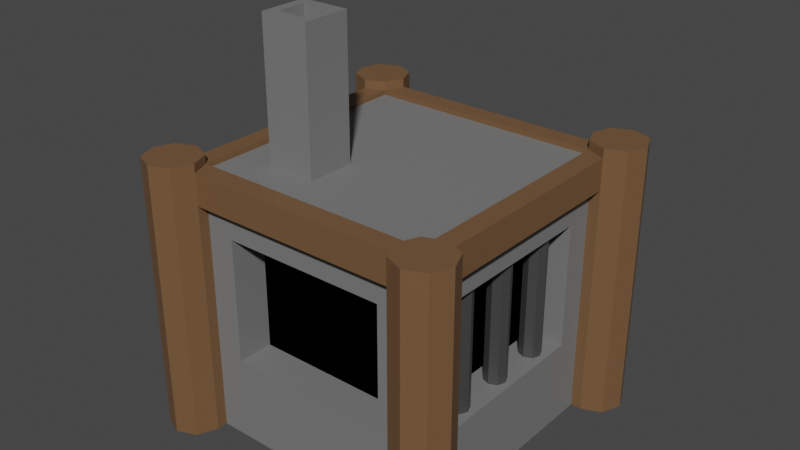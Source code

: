 # Source: Refinery.blend  (saved by Blender 3.3.6; exported with 4.5.12 LTS)
import bpy
from mathutils import Matrix  # noqa: F401  (used for matrix-valued properties, if any)

bpy.ops.wm.read_factory_settings(use_empty=True)
scene = bpy.context.scene
scene.name = 'Scene'

# ---- collections
col_collection = bpy.data.collections.new('Collection'); scene.collection.children.link(col_collection)

# ---- materials (node trees are filled in below, after node groups)
mat_wood = bpy.data.materials.new('wood')
mat_wood.use_transparent_shadow = False
mat_stone = bpy.data.materials.new('stone')
mat_stone.use_transparent_shadow = False
mat_metal = bpy.data.materials.new('metal')
mat_metal.use_transparent_shadow = False
mat_void = bpy.data.materials.new('void')
mat_void.use_transparent_shadow = False

# ---- material node trees
mat_wood.use_nodes = True; mat_wood.node_tree.nodes.clear()
_N = mat_wood.node_tree.nodes; _L = mat_wood.node_tree.links
n0 = _N.new('ShaderNodeBsdfPrincipled'); n0.name = 'Principled BSDF'; n0.location = (10, 300)
n0.distribution = 'GGX'
n0.subsurface_method = 'RANDOM_WALK_SKIN'
n0.inputs[0].default_value = (0.1679, 0.08872, 0.04065, 1.0)
n0.inputs[3].default_value = 1.45
n0.inputs[27].default_value = (0.0, 0.0, 0.0, 1.0)
n0.inputs[28].default_value = 1.0
n1 = _N.new('ShaderNodeOutputMaterial'); n1.name = 'Material Output'; n1.location = (300, 300)
_L.new(n0.outputs[0], n1.inputs[0])
n1.is_active_output = True
mat_stone.use_nodes = True; mat_stone.node_tree.nodes.clear()
_N = mat_stone.node_tree.nodes; _L = mat_stone.node_tree.links
n0 = _N.new('ShaderNodeBsdfPrincipled'); n0.name = 'Principled BSDF'; n0.location = (10, 300)
n0.distribution = 'GGX'
n0.subsurface_method = 'RANDOM_WALK_SKIN'
n0.inputs[0].default_value = (0.1845, 0.1845, 0.1845, 1.0)
n0.inputs[3].default_value = 1.45
n0.inputs[27].default_value = (0.0, 0.0, 0.0, 1.0)
n0.inputs[28].default_value = 1.0
n1 = _N.new('ShaderNodeOutputMaterial'); n1.name = 'Material Output'; n1.location = (300, 300)
_L.new(n0.outputs[0], n1.inputs[0])
n1.is_active_output = True
mat_metal.use_nodes = True; mat_metal.node_tree.nodes.clear()
_N = mat_metal.node_tree.nodes; _L = mat_metal.node_tree.links
n0 = _N.new('ShaderNodeBsdfPrincipled'); n0.name = 'Principled BSDF'; n0.location = (10, 300)
n0.distribution = 'GGX'
n0.subsurface_method = 'RANDOM_WALK_SKIN'
n0.inputs[0].default_value = (0.1237, 0.1237, 0.1237, 1.0)
n0.inputs[1].default_value = 0.6772
n0.inputs[3].default_value = 1.45
n0.inputs[13].default_value = 0.2323
n0.inputs[27].default_value = (0.0, 0.0, 0.0, 1.0)
n0.inputs[28].default_value = 1.0
n1 = _N.new('ShaderNodeOutputMaterial'); n1.name = 'Material Output'; n1.location = (300, 300)
_L.new(n0.outputs[0], n1.inputs[0])
n1.is_active_output = True
mat_void.use_nodes = True; mat_void.node_tree.nodes.clear()
_N = mat_void.node_tree.nodes; _L = mat_void.node_tree.links
n0 = _N.new('ShaderNodeBsdfPrincipled'); n0.name = 'Principled BSDF'; n0.location = (10, 300)
n0.distribution = 'GGX'
n0.subsurface_method = 'RANDOM_WALK_SKIN'
n0.inputs[0].default_value = (0.0, 0.0, 0.0, 1.0)
n0.inputs[2].default_value = 1.0
n0.inputs[3].default_value = 1.45
n0.inputs[13].default_value = 0.0
n0.inputs[27].default_value = (0.0, 0.0, 0.0, 1.0)
n0.inputs[28].default_value = 1.0
n1 = _N.new('ShaderNodeOutputMaterial'); n1.name = 'Material Output'; n1.location = (300, 300)
_L.new(n0.outputs[0], n1.inputs[0])
n1.is_active_output = True

# ---- world
world_world = bpy.data.worlds.new('World'); scene.world = world_world
world_world.use_nodes = True; world_world.node_tree.nodes.clear()
_N = world_world.node_tree.nodes; _L = world_world.node_tree.links
n0 = _N.new('ShaderNodeOutputWorld'); n0.name = 'World Output'; n0.location = (300, 300)
n1 = _N.new('ShaderNodeBackground'); n1.name = 'Background'; n1.location = (10, 300)
n1.inputs[0].default_value = (0.05088, 0.05088, 0.05088, 1.0)
_L.new(n1.outputs[0], n0.inputs[0])
n0.is_active_output = True
world_world.color = (0.05088, 0.05088, 0.05088)
world_world.use_sun_shadow = False
world_world.sun_shadow_jitter_overblur = 0.0

# ---- meshes
me_cylinder = bpy.data.meshes.new('Cylinder')
me_cylinder.from_pydata([(5.0, 6.0, 0.0), (5.0, 6.0, 10.0), (5.707, 5.707, 0.0), (5.707, 5.707, 10.0), (6.0, 5.0, 0.0), (6.0, 5.0, 10.0), (5.707, 4.293, 0.0), (5.707, 4.293, 10.0), (5.0, 4.0, 0.0), (5.0, 4.0, 10.0), (4.293, 4.293, 10.0), (4.0, 5.0, 0.0), (4.0, 5.0, 10.0), (4.293, 5.707, 0.0), (4.293, 5.707, 10.0), (-5.0, 6.0, 0.0), (-5.0, 6.0, 10.0), (-4.293, 5.707, 0.0), (-4.293, 5.707, 10.0), (-4.0, 5.0, 0.0), (-4.0, 5.0, 10.0), (-4.293, 4.293, 10.0), (-5.0, 4.0, 0.0), (-5.0, 4.0, 10.0), (-5.707, 4.293, 0.0), (-5.707, 4.293, 10.0), (-6.0, 5.0, 0.0), (-6.0, 5.0, 10.0), (-5.707, 5.707, 0.0), (-5.707, 5.707, 10.0), (-5.0, -4.0, 0.0), (-5.0, -4.0, 10.0), (-4.293, -4.293, 10.0), (-4.0, -5.0, 0.0), (-4.0, -5.0, 10.0), (-4.293, -5.707, 0.0), (-4.293, -5.707, 10.0), (-5.0, -6.0, 0.0), (-5.0, -6.0, 10.0), (-5.707, -5.707, 0.0), (-5.707, -5.707, 10.0), (-6.0, -5.0, 0.0), (-6.0, -5.0, 10.0), (-5.707, -4.293, 0.0), (-5.707, -4.293, 10.0), (5.0, -4.0, 0.0), (5.0, -4.0, 10.0), (5.707, -4.293, 0.0), (5.707, -4.293, 10.0), (6.0, -5.0, 0.0), (6.0, -5.0, 10.0), (5.707, -5.707, 0.0), (5.707, -5.707, 10.0), (5.0, -6.0, 0.0), (5.0, -6.0, 10.0), (4.293, -5.707, 0.0), (4.293, -5.707, 10.0), (4.0, -5.0, 0.0), (4.0, -5.0, 10.0), (4.293, -4.293, 10.0), (-5.0, -4.0, 9.5), (-2.885, -2.885, 9.5), (-4.0, -5.0, 9.5), (-4.293, -5.707, 9.5), (-5.0, -6.0, 9.5), (-5.707, -5.707, 9.5), (-6.0, -5.0, 9.5), (-5.707, -4.293, 9.5), (-5.0, 6.0, 9.5), (-4.293, 5.707, 9.5), (-4.0, 5.0, 9.5), (-2.885, -1.115, 9.5), (-5.0, 4.0, 9.5), (-5.707, 4.293, 9.5), (-6.0, 5.0, 9.5), (-5.707, 5.707, 9.5), (5.0, -4.0, 9.5), (5.707, -4.293, 9.5), (6.0, -5.0, 9.5), (5.707, -5.707, 9.5), (5.0, -6.0, 9.5), (4.293, -5.707, 9.5), (4.0, -5.0, 9.5), (-1.115, -2.885, 9.5), (5.0, 6.0, 9.5), (5.707, 5.707, 9.5), (6.0, 5.0, 9.5), (5.707, 4.293, 9.5), (5.0, 4.0, 9.5), (-1.115, -1.115, 9.5), (4.0, 5.0, 9.5), (4.293, 5.707, 9.5), (5.707, 5.707, 8.55), (6.0, 5.0, 8.55), (5.707, 4.293, 8.55), (5.0, 4.0, 8.55), (4.0, 5.0, 8.55), (4.293, 5.707, 8.55), (-4.293, 5.707, 8.55), (-4.0, 5.0, 8.55), (-5.0, 4.0, 8.55), (-5.707, 4.293, 8.55), (-6.0, 5.0, 8.55), (-5.707, 5.707, 8.55), (-4.0, -5.0, 8.55), (-4.293, -5.707, 8.55), (-5.0, -6.0, 8.55), (-5.707, -5.707, 8.55), (-6.0, -5.0, 8.55), (-5.707, -4.293, 8.55), (5.707, -4.293, 8.55), (6.0, -5.0, 8.55), (5.707, -5.707, 8.55), (5.0, -6.0, 8.55), (4.293, -5.707, 8.55), (4.0, -5.0, 8.55), (-5.0, -4.0, 8.55), (-5.0, 6.0, 8.55), (5.0, -4.0, 8.55), (5.0, 6.0, 8.55), (4.612, 3.0, 7.55), (4.612, 4.0, 0.0), (3.0, 4.612, 7.55), (4.0, 4.612, 0.0), (-3.0, 4.612, 7.55), (-4.0, 4.612, 0.0), (-4.612, 3.0, 7.55), (-4.612, 4.0, 0.0), (-3.0, -4.612, 7.55), (-4.0, -4.612, 0.0), (3.0, -4.612, 7.55), (4.0, -4.612, 0.0), (-4.612, -4.0, 0.0), (4.612, -4.0, 0.0), (-4.612, -3.0, 7.55), (4.612, -3.0, 7.55), (4.293, -4.293, 9.5), (4.293, 4.293, 9.5), (-4.293, -4.293, 9.5), (-4.293, 4.293, 9.5), (-1.467, -2.533, 14.5), (-1.467, -1.467, 14.5), (-2.533, -2.533, 14.5), (-2.533, -1.467, 14.5), (-1.115, -2.885, 14.5), (-1.115, -1.115, 14.5), (-2.885, -2.885, 14.5), (-2.885, -1.115, 14.5), (-1.467, -2.533, 9.5), (-1.467, -1.467, 9.5), (-2.533, -2.533, 9.5), (-2.533, -1.467, 9.5), (4.612, 4.0, 8.55), (4.0, 4.612, 8.55), (4.612, 3.0, 3.0), (-4.0, 4.612, 8.55), (3.0, 4.612, 3.0), (-4.612, 4.0, 8.55), (-3.0, 4.612, 3.0), (-4.0, -4.612, 8.55), (-4.612, 3.0, 3.0), (4.0, -4.612, 8.55), (-3.0, -4.612, 3.0), (-4.612, -3.0, 3.0), (3.0, -4.612, 3.0), (4.612, -3.0, 3.0), (-4.612, -4.0, 8.55), (4.612, -4.0, 8.55), (-3.0, -3.276, 3.0), (3.0, -3.276, 3.0), (-3.276, 3.0, 3.0), (-3.276, -3.0, 3.0), (3.0, 3.276, 3.0), (-3.0, 3.276, 3.0), (3.276, 3.0, 3.0), (3.276, -3.0, 3.0), (3.276, 3.0, 7.55), (3.0, 3.276, 7.55), (-3.0, 3.276, 7.55), (-3.276, 3.0, 7.55), (-3.0, -3.276, 7.55), (3.0, -3.276, 7.55), (-3.276, -3.0, 7.55), (3.276, -3.0, 7.55), (4.0, 0.4, 7.64), (4.0, 0.4, 2.36), (4.0, -1.6, 2.36), (4.0, -1.6, 7.64), (4.283, -1.717, 2.36), (4.283, -1.717, 7.64), (4.4, -2.0, 2.36), (4.4, -2.0, 7.64), (4.283, -2.283, 2.36), (4.283, -2.283, 7.64), (4.0, -2.4, 2.36), (4.0, -2.4, 7.64), (3.717, -2.283, 2.36), (3.717, -2.283, 7.64), (3.6, -2.0, 2.36), (3.6, -2.0, 7.64), (3.717, -1.717, 2.36), (3.717, -1.717, 7.64), (4.283, 0.2828, 2.36), (4.283, 0.2828, 7.64), (4.4, 0.0, 2.36), (4.4, 0.0, 7.64), (4.283, -0.2828, 2.36), (4.283, -0.2828, 7.64), (4.0, -0.4, 2.36), (4.0, -0.4, 7.64), (3.717, -0.2828, 2.36), (3.717, -0.2828, 7.64), (3.6, 0.0, 2.36), (3.6, 0.0, 7.64), (3.717, 0.2828, 2.36), (3.717, 0.2828, 7.64), (4.0, 2.4, 7.64), (4.0, 2.4, 2.36), (4.283, 2.283, 2.36), (4.283, 2.283, 7.64), (4.4, 2.0, 2.36), (4.4, 2.0, 7.64), (4.283, 1.717, 2.36), (4.283, 1.717, 7.64), (4.0, 1.6, 2.36), (4.0, 1.6, 7.64), (3.717, 1.717, 2.36), (3.717, 1.717, 7.64), (3.6, 2.0, 2.36), (3.6, 2.0, 7.64), (3.717, 2.283, 2.36), (3.717, 2.283, 7.64), (4.293, -4.293, 9.68), (4.293, 4.293, 9.68), (-4.293, -4.293, 9.68), (-4.293, 4.293, 9.68), (-4.0, -5.0, 9.68), (-5.0, -4.0, 9.68), (-5.0, 4.0, 9.68), (-4.0, 5.0, 9.68), (5.0, -4.0, 9.68), (4.0, -5.0, 9.68), (4.0, 5.0, 9.68), (5.0, 4.0, 9.68)], [], [(84, 1, 3, 85), (85, 3, 5, 86), (86, 5, 7, 87), (87, 7, 9, 88), (88, 9, 10, 137), (137, 10, 12, 90), (3, 1, 14, 12, 10, 9, 7, 5), (90, 12, 14, 91), (91, 14, 1, 84), (68, 16, 18, 69), (69, 18, 20, 70), (70, 20, 21, 139), (139, 21, 23, 72), (72, 23, 25, 73), (73, 25, 27, 74), (18, 16, 29, 27, 25, 23, 21, 20), (74, 27, 29, 75), (75, 29, 16, 68), (60, 31, 32, 138), (138, 32, 34, 62), (62, 34, 36, 63), (63, 36, 38, 64), (64, 38, 40, 65), (65, 40, 42, 66), (32, 31, 44, 42, 40, 38, 36, 34), (66, 42, 44, 67), (67, 44, 31, 60), (76, 46, 48, 77), (77, 48, 50, 78), (78, 50, 52, 79), (79, 52, 54, 80), (80, 54, 56, 81), (81, 56, 58, 82), (48, 46, 59, 58, 56, 54, 52, 50), (82, 58, 59, 136), (136, 59, 46, 76), (109, 67, 60, 116), (108, 66, 67, 109), (107, 65, 66, 108), (106, 64, 65, 107), (105, 63, 64, 106), (104, 62, 63, 105), (118, 45, 133, 167), (57, 115, 161, 131), (103, 75, 68, 117), (102, 74, 75, 103), (101, 73, 74, 102), (100, 72, 73, 101), (19, 99, 155, 125), (89, 71, 147, 145), (98, 69, 70, 99), (117, 68, 69, 98), (88, 137, 233, 243), (70, 139, 235, 239), (114, 81, 82, 115), (113, 80, 81, 114), (112, 79, 80, 113), (111, 78, 79, 112), (110, 77, 78, 111), (118, 76, 77, 110), (97, 91, 84, 119), (96, 90, 91, 97), (90, 70, 239, 242), (138, 62, 236, 234), (94, 87, 88, 95), (93, 86, 87, 94), (92, 85, 86, 93), (119, 84, 85, 92), (115, 82, 62, 104), (116, 60, 72, 100), (99, 70, 90, 96), (118, 95, 88, 76), (0, 119, 92, 2), (2, 92, 93, 4), (4, 93, 94, 6), (6, 94, 95, 8), (11, 96, 97, 13), (13, 97, 119, 0), (45, 118, 110, 47), (47, 110, 111, 49), (49, 111, 112, 51), (51, 112, 113, 53), (53, 113, 114, 55), (55, 114, 115, 57), (15, 117, 98, 17), (17, 98, 99, 19), (22, 100, 101, 24), (24, 101, 102, 26), (26, 102, 103, 28), (28, 103, 117, 15), (33, 104, 105, 35), (35, 105, 106, 37), (37, 106, 107, 39), (39, 107, 108, 41), (41, 108, 109, 43), (43, 109, 116, 30), (126, 160, 170, 179), (163, 134, 182, 171), (160, 163, 171, 170), (158, 124, 178, 173), (104, 33, 129, 159), (96, 11, 123, 153), (95, 118, 167, 152), (99, 96, 153, 155), (8, 95, 152, 121), (116, 100, 157, 166), (100, 22, 127, 157), (115, 104, 159, 161), (30, 116, 166, 132), (89, 83, 136, 137), (83, 61, 138, 136), (61, 71, 139, 138), (71, 89, 137, 139), (141, 143, 151, 149), (61, 83, 144, 146), (71, 61, 146, 147), (83, 89, 145, 144), (141, 140, 144, 145), (140, 142, 146, 144), (142, 143, 147, 146), (143, 141, 145, 147), (149, 151, 150, 148), (142, 140, 148, 150), (143, 142, 150, 151), (140, 141, 149, 148), (120, 154, 121, 152), (156, 122, 153, 123), (124, 158, 125, 155), (160, 126, 157, 127), (162, 128, 159, 129), (130, 164, 131, 161), (164, 162, 129, 131), (163, 160, 127, 132), (158, 156, 123, 125), (154, 165, 133, 121), (134, 163, 132, 166), (165, 135, 167, 133), (135, 120, 152, 167), (122, 124, 155, 153), (126, 134, 166, 157), (128, 130, 161, 159), (171, 182, 179, 170), (173, 178, 177, 172), (175, 174, 176, 183), (169, 181, 180, 168), (156, 158, 173, 172), (135, 165, 175, 183), (128, 162, 168, 180), (165, 154, 174, 175), (120, 135, 183, 176), (164, 130, 181, 169), (124, 122, 177, 178), (134, 126, 179, 182), (154, 120, 176, 174), (130, 128, 180, 181), (122, 156, 172, 177), (162, 164, 169, 168), (222, 223, 225, 224), (203, 184, 215, 213, 211, 209, 207, 205), (186, 187, 189, 188), (217, 218, 220, 222, 224, 226, 228, 230), (210, 211, 213, 212), (188, 189, 191, 190), (226, 227, 229, 228), (208, 209, 211, 210), (190, 191, 193, 192), (219, 216, 231, 229, 227, 225, 223, 221), (206, 207, 209, 208), (192, 193, 195, 194), (185, 202, 204, 206, 208, 210, 212, 214), (204, 205, 207, 206), (194, 195, 197, 196), (214, 215, 184, 185), (202, 203, 205, 204), (196, 197, 199, 198), (189, 187, 201, 199, 197, 195, 193, 191), (185, 184, 203, 202), (198, 199, 201, 200), (224, 225, 227, 226), (212, 213, 215, 214), (200, 201, 187, 186), (186, 188, 190, 192, 194, 196, 198, 200), (220, 221, 223, 222), (230, 231, 216, 217), (218, 219, 221, 220), (217, 216, 219, 218), (228, 229, 231, 230), (232, 240, 243, 233), (232, 234, 236, 241), (234, 235, 238, 237), (235, 233, 242, 239), (137, 136, 232, 233), (60, 138, 234, 237), (76, 88, 243, 240), (136, 138, 234, 232), (138, 139, 235, 234), (136, 76, 240, 232), (82, 136, 232, 241), (62, 82, 241, 236), (139, 137, 233, 235), (72, 60, 237, 238), (139, 72, 238, 235), (137, 90, 242, 233)])
me_cylinder.polygons.foreach_set('material_index', [0, 0, 0, 0, 0, 0, 0, 0, 0, 0, 0, 0, 0, 0, 0, 0, 0, 0, 0, 0, 0, 0, 0, 0, 0, 0, 0, 0, 0, 0, 0, 0, 0, 0, 0, 0, 0, 0, 0, 0, 0, 0, 0, 0, 0, 0, 0, 0, 0, 1, 0, 0, 0, 0, 0, 0, 0, 0, 0, 0, 0, 0, 0, 0, 0, 0, 0, 0, 0, 0, 0, 0, 0, 0, 0, 0, 0, 0, 0, 0, 0, 0, 0, 0, 0, 0, 0, 0, 0, 0, 0, 0, 0, 0, 0, 0, 1, 1, 1, 1, 0, 0, 0, 0, 0, 0, 0, 0, 0, 1, 1, 1, 1, 1, 1, 1, 1, 1, 1, 1, 1, 1, 1, 1, 1, 1, 1, 1, 1, 1, 1, 1, 1, 1, 1, 1, 1, 1, 1, 1, 1, 3, 3, 3, 3, 1, 1, 1, 1, 1, 1, 1, 1, 1, 1, 1, 1, 2, 1, 2, 1, 2, 2, 2, 2, 2, 1, 2, 2, 1, 2, 2, 2, 2, 2, 1, 2, 2, 2, 2, 2, 1, 2, 2, 2, 2, 2, 0, 0, 0, 0, 0, 0, 0, 0, 0, 0, 0, 0, 0, 0, 0, 0])
_uv = me_cylinder.uv_layers.new(name='UVMap')
_uv.uv.foreach_set('vector', [1.0, 0.975, 1.0, 1.0, 0.875, 1.0, 0.875, 0.975, 0.875, 0.975, 0.875, 1.0, 0.75, 1.0, 0.75, 0.975, 0.75, 0.975, 0.75, 1.0, 0.625, 1.0, 0.625, 0.975, 0.625, 0.975, 0.625, 1.0, 0.5, 1.0, 0.5, 0.975, 0.5, 0.975, 0.5, 1.0, 0.375, 1.0, 0.375, 0.975, 0.375, 0.975, 0.375, 1.0, 0.25, 1.0, 0.25, 0.975, 0.4197, 0.4197, 0.25, 0.49, 0.08029, 0.4197, 0.01, 0.25, 0.08029, 0.08029, 0.25, 0.01, 0.4197, 0.08029, 0.49, 0.25, 0.25, 0.975, 0.25, 1.0, 0.125, 1.0, 0.125, 0.975, 0.125, 0.975, 0.125, 1.0, 0.0, 1.0, 0.0, 0.975, 1.0, 0.975, 1.0, 1.0, 0.875, 1.0, 0.875, 0.975, 0.875, 0.975, 0.875, 1.0, 0.75, 1.0, 0.75, 0.975, 0.75, 0.975, 0.75, 1.0, 0.625, 1.0, 0.625, 0.975, 0.625, 0.975, 0.625, 1.0, 0.5, 1.0, 0.5, 0.975, 0.5, 0.975, 0.5, 1.0, 0.375, 1.0, 0.375, 0.975, 0.375, 0.975, 0.375, 1.0, 0.25, 1.0, 0.25, 0.975, 0.4197, 0.4197, 0.25, 0.49, 0.08029, 0.4197, 0.01, 0.25, 0.08029, 0.08029, 0.25, 0.01, 0.4197, 0.08029, 0.49, 0.25, 0.25, 0.975, 0.25, 1.0, 0.125, 1.0, 0.125, 0.975, 0.125, 0.975, 0.125, 1.0, 0.0, 1.0, 0.0, 0.975, 1.0, 0.975, 1.0, 1.0, 0.875, 1.0, 0.875, 0.975, 0.875, 0.975, 0.875, 1.0, 0.75, 1.0, 0.75, 0.975, 0.75, 0.975, 0.75, 1.0, 0.625, 1.0, 0.625, 0.975, 0.625, 0.975, 0.625, 1.0, 0.5, 1.0, 0.5, 0.975, 0.5, 0.975, 0.5, 1.0, 0.375, 1.0, 0.375, 0.975, 0.375, 0.975, 0.375, 1.0, 0.25, 1.0, 0.25, 0.975, 0.4197, 0.4197, 0.25, 0.49, 0.08029, 0.4197, 0.01, 0.25, 0.08029, 0.08029, 0.25, 0.01, 0.4197, 0.08029, 0.49, 0.25, 0.25, 0.975, 0.25, 1.0, 0.125, 1.0, 0.125, 0.975, 0.125, 0.975, 0.125, 1.0, 0.0, 1.0, 0.0, 0.975, 1.0, 0.975, 1.0, 1.0, 0.875, 1.0, 0.875, 0.975, 0.875, 0.975, 0.875, 1.0, 0.75, 1.0, 0.75, 0.975, 0.75, 0.975, 0.75, 1.0, 0.625, 1.0, 0.625, 0.975, 0.625, 0.975, 0.625, 1.0, 0.5, 1.0, 0.5, 0.975, 0.5, 0.975, 0.5, 1.0, 0.375, 1.0, 0.375, 0.975, 0.375, 0.975, 0.375, 1.0, 0.25, 1.0, 0.25, 0.975, 0.4197, 0.4197, 0.25, 0.49, 0.08029, 0.4197, 0.01, 0.25, 0.08029, 0.08029, 0.25, 0.01, 0.4197, 0.08029, 0.49, 0.25, 0.25, 0.975, 0.25, 1.0, 0.125, 1.0, 0.125, 0.975, 0.125, 0.975, 0.125, 1.0, 0.0, 1.0, 0.0, 0.975, 0.125, 0.9275, 0.125, 0.975, 0.0, 0.975, 0.0, 0.9275, 0.25, 0.9275, 0.25, 0.975, 0.125, 0.975, 0.125, 0.9275, 0.375, 0.9275, 0.375, 0.975, 0.25, 0.975, 0.25, 0.9275, 0.5, 0.9275, 0.5, 0.975, 0.375, 0.975, 0.375, 0.9275, 0.625, 0.9275, 0.625, 0.975, 0.5, 0.975, 0.5, 0.9275, 0.75, 0.9275, 0.75, 0.975, 0.625, 0.975, 0.625, 0.9275, 1.0, 0.9275, 1.0, 0.5, 1.0, 0.5, 1.0, 0.9275, 0.25, 0.5, 0.25, 0.9275, 0.25, 0.9275, 0.25, 0.5, 0.125, 0.9275, 0.125, 0.975, 0.0, 0.975, 0.0, 0.9275, 0.25, 0.9275, 0.25, 0.975, 0.125, 0.975, 0.125, 0.9275, 0.375, 0.9275, 0.375, 0.975, 0.25, 0.975, 0.25, 0.9275, 0.5, 0.9275, 0.5, 0.975, 0.375, 0.975, 0.375, 0.9275, 0.75, 0.5, 0.75, 0.9275, 0.75, 0.9275, 0.75, 0.5, 0.4292, 0.975, 0.5708, 0.975, 0.5708, 0.975, 0.4292, 0.975, 0.875, 0.9275, 0.875, 0.975, 0.75, 0.975, 0.75, 0.9275, 1.0, 0.9275, 1.0, 0.975, 0.875, 0.975, 0.875, 0.9275, 0.5, 0.975, 0.375, 0.975, 0.375, 0.975, 0.5, 0.975, 0.75, 0.975, 0.625, 0.975, 0.625, 0.975, 0.75, 0.975, 0.375, 0.9275, 0.375, 0.975, 0.25, 0.975, 0.25, 0.9275, 0.5, 0.9275, 0.5, 0.975, 0.375, 0.975, 0.375, 0.9275, 0.625, 0.9275, 0.625, 0.975, 0.5, 0.975, 0.5, 0.9275, 0.75, 0.9275, 0.75, 0.975, 0.625, 0.975, 0.625, 0.9275, 0.875, 0.9275, 0.875, 0.975, 0.75, 0.975, 0.75, 0.9275, 1.0, 0.9275, 1.0, 0.975, 0.875, 0.975, 0.875, 0.9275, 0.125, 0.9275, 0.125, 0.975, 0.0, 0.975, 0.0, 0.9275, 0.25, 0.9275, 0.25, 0.975, 0.125, 0.975, 0.125, 0.9275, 0.25, 0.975, 0.75, 0.975, 0.75, 0.975, 0.25, 0.975, 0.875, 0.975, 0.75, 0.975, 0.75, 0.975, 0.875, 0.975, 0.625, 0.9275, 0.625, 0.975, 0.5, 0.975, 0.5, 0.9275, 0.75, 0.9275, 0.75, 0.975, 0.625, 0.975, 0.625, 0.9275, 0.875, 0.9275, 0.875, 0.975, 0.75, 0.975, 0.75, 0.9275, 1.0, 0.9275, 1.0, 0.975, 0.875, 0.975, 0.875, 0.9275, 0.25, 0.9275, 0.25, 0.975, 0.75, 0.975, 0.75, 0.9275, 0.0, 0.9275, 0.0, 0.975, 0.5, 0.975, 0.5, 0.9275, 0.75, 0.9275, 0.75, 0.975, 0.25, 0.975, 0.25, 0.9275, 0.0, 0.9275, 0.5, 0.9275, 0.5, 0.975, 0.0, 0.975, 1.0, 0.5, 1.0, 0.9275, 0.875, 0.9275, 0.875, 0.5, 0.875, 0.5, 0.875, 0.9275, 0.75, 0.9275, 0.75, 0.5, 0.75, 0.5, 0.75, 0.9275, 0.625, 0.9275, 0.625, 0.5, 0.625, 0.5, 0.625, 0.9275, 0.5, 0.9275, 0.5, 0.5, 0.25, 0.5, 0.25, 0.9275, 0.125, 0.9275, 0.125, 0.5, 0.125, 0.5, 0.125, 0.9275, 0.0, 0.9275, 0.0, 0.5, 1.0, 0.5, 1.0, 0.9275, 0.875, 0.9275, 0.875, 0.5, 0.875, 0.5, 0.875, 0.9275, 0.75, 0.9275, 0.75, 0.5, 0.75, 0.5, 0.75, 0.9275, 0.625, 0.9275, 0.625, 0.5, 0.625, 0.5, 0.625, 0.9275, 0.5, 0.9275, 0.5, 0.5, 0.5, 0.5, 0.5, 0.9275, 0.375, 0.9275, 0.375, 0.5, 0.375, 0.5, 0.375, 0.9275, 0.25, 0.9275, 0.25, 0.5, 1.0, 0.5, 1.0, 0.9275, 0.875, 0.9275, 0.875, 0.5, 0.875, 0.5, 0.875, 0.9275, 0.75, 0.9275, 0.75, 0.5, 0.5, 0.5, 0.5, 0.9275, 0.375, 0.9275, 0.375, 0.5, 0.375, 0.5, 0.375, 0.9275, 0.25, 0.9275, 0.25, 0.5, 0.25, 0.5, 0.25, 0.9275, 0.125, 0.9275, 0.125, 0.5, 0.125, 0.5, 0.125, 0.9275, 0.0, 0.9275, 0.0, 0.5, 0.75, 0.5, 0.75, 0.9275, 0.625, 0.9275, 0.625, 0.5, 0.625, 0.5, 0.625, 0.9275, 0.5, 0.9275, 0.5, 0.5, 0.5, 0.5, 0.5, 0.9275, 0.375, 0.9275, 0.375, 0.5, 0.375, 0.5, 0.375, 0.9275, 0.25, 0.9275, 0.25, 0.5, 0.25, 0.5, 0.25, 0.9275, 0.125, 0.9275, 0.125, 0.5, 0.125, 0.5, 0.125, 0.9275, 0.0, 0.9275, 0.0, 0.5, 0.4375, 0.8775, 0.4375, 0.55, 0.4375, 0.55, 0.4375, 0.8775, 0.0625, 0.55, 0.0625, 0.8775, 0.0625, 0.8775, 0.0625, 0.55, 0.4375, 0.55, 0.0625, 0.55, 0.0625, 0.55, 0.4375, 0.55, 0.6875, 0.55, 0.6875, 0.8775, 0.6875, 0.8775, 0.6875, 0.55, 0.75, 0.9275, 0.75, 0.5, 0.75, 0.5, 0.75, 0.9275, 0.25, 0.9275, 0.25, 0.5, 0.25, 0.5, 0.25, 0.9275, 0.5, 0.9275, 0.0, 0.9275, 0.0, 0.9275, 0.5, 0.9275, 0.75, 0.9275, 0.25, 0.9275, 0.25, 0.9275, 0.75, 0.9275, 0.5, 0.5, 0.5, 0.9275, 0.5, 0.9275, 0.5, 0.5, 0.0, 0.9275, 0.5, 0.9275, 0.5, 0.9275, 0.0, 0.9275, 0.5, 0.9275, 0.5, 0.5, 0.5, 0.5, 0.5, 0.9275, 0.25, 0.9275, 0.75, 0.9275, 0.75, 0.9275, 0.25, 0.9275, 0.0, 0.5, 0.0, 0.9275, 0.0, 0.9275, 0.0, 0.5, 0.4292, 0.975, 0.3897, 0.975, 0.125, 0.975, 0.375, 0.975, 0.3897, 0.975, 0.6103, 0.975, 0.875, 0.975, 0.125, 0.975, 0.6103, 0.975, 0.5708, 0.975, 0.625, 0.975, 0.875, 0.975, 0.5708, 0.975, 0.4292, 0.975, 0.375, 0.975, 0.625, 0.975, 0.4536, 0.975, 0.5464, 0.975, 0.5464, 0.975, 0.4536, 0.975, 0.6103, 0.975, 0.3897, 0.975, 0.3897, 0.975, 0.6103, 0.975, 0.5708, 0.975, 0.6103, 0.975, 0.6103, 0.975, 0.5708, 0.975, 0.3897, 0.975, 0.4292, 0.975, 0.4292, 0.975, 0.3897, 0.975, 0.4536, 0.975, 0.4373, 0.975, 0.3897, 0.975, 0.4292, 0.975, 0.4373, 0.975, 0.5627, 0.975, 0.6103, 0.975, 0.3897, 0.975, 0.5627, 0.975, 0.5464, 0.975, 0.5708, 0.975, 0.6103, 0.975, 0.5464, 0.975, 0.4536, 0.975, 0.4292, 0.975, 0.5708, 0.975, 0.4536, 0.975, 0.5464, 0.975, 0.5627, 0.975, 0.4373, 0.975, 0.5627, 0.975, 0.4373, 0.975, 0.4373, 0.975, 0.5627, 0.975, 0.5464, 0.975, 0.5627, 0.975, 0.5627, 0.975, 0.5464, 0.975, 0.4373, 0.975, 0.4536, 0.975, 0.4536, 0.975, 0.4373, 0.975, 0.4375, 0.8775, 0.4375, 0.55, 0.5, 0.5, 0.5, 0.9275, 0.3125, 0.55, 0.3125, 0.8775, 0.25, 0.9275, 0.25, 0.5, 0.6875, 0.8775, 0.6875, 0.55, 0.75, 0.5, 0.75, 0.9275, 0.4375, 0.55, 0.4375, 0.8775, 0.5, 0.9275, 0.5, 0.5, 0.6875, 0.55, 0.6875, 0.8775, 0.75, 0.9275, 0.75, 0.5, 0.3125, 0.8775, 0.3125, 0.55, 0.25, 0.5, 0.25, 0.9275, 0.3125, 0.55, 0.6875, 0.55, 0.75, 0.5, 0.25, 0.5, 0.0625, 0.55, 0.4375, 0.55, 0.5, 0.5, 0.0, 0.5, 0.6875, 0.55, 0.3125, 0.55, 0.25, 0.5, 0.75, 0.5, 0.4375, 0.55, 0.0625, 0.55, 0.0, 0.5, 0.5, 0.5, 0.0625, 0.8775, 0.0625, 0.55, 0.0, 0.5, 0.0, 0.9275, 0.0625, 0.55, 0.0625, 0.8775, 0.0, 0.9275, 0.0, 0.5, 0.0625, 0.8775, 0.4375, 0.8775, 0.5, 0.9275, 0.0, 0.9275, 0.3125, 0.8775, 0.6875, 0.8775, 0.75, 0.9275, 0.25, 0.9275, 0.4375, 0.8775, 0.0625, 0.8775, 0.0, 0.9275, 0.5, 0.9275, 0.6875, 0.8775, 0.3125, 0.8775, 0.25, 0.9275, 0.75, 0.9275, 0.0625, 0.55, 0.0625, 0.8775, 0.4375, 0.8775, 0.4375, 0.55, 0.6875, 0.55, 0.6875, 0.8775, 0.3125, 0.8775, 0.3125, 0.55, 0.0625, 0.55, 0.4375, 0.55, 0.4375, 0.8775, 0.0625, 0.8775, 0.3125, 0.55, 0.3125, 0.8775, 0.6875, 0.8775, 0.6875, 0.55, 0.3125, 0.55, 0.6875, 0.55, 0.6875, 0.55, 0.3125, 0.55, 0.0625, 0.8775, 0.0625, 0.55, 0.0625, 0.55, 0.0625, 0.8775, 0.6875, 0.8775, 0.6875, 0.55, 0.6875, 0.55, 0.6875, 0.8775, 0.0625, 0.55, 0.4375, 0.55, 0.4375, 0.55, 0.0625, 0.55, 0.4375, 0.8775, 0.0625, 0.8775, 0.0625, 0.8775, 0.4375, 0.8775, 0.3125, 0.55, 0.3125, 0.8775, 0.3125, 0.8775, 0.3125, 0.55, 0.6875, 0.8775, 0.3125, 0.8775, 0.3125, 0.8775, 0.6875, 0.8775, 0.0625, 0.8775, 0.4375, 0.8775, 0.4375, 0.8775, 0.0625, 0.8775, 0.4375, 0.55, 0.4375, 0.8775, 0.4375, 0.8775, 0.4375, 0.55, 0.3125, 0.8775, 0.6875, 0.8775, 0.6875, 0.8775, 0.3125, 0.8775, 0.3125, 0.8775, 0.3125, 0.55, 0.3125, 0.55, 0.3125, 0.8775, 0.6875, 0.55, 0.3125, 0.55, 0.3125, 0.55, 0.6875, 0.55, 0.625, 0.5, 0.625, 1.0, 0.5, 1.0, 0.5, 0.5, 0.4197, 0.4197, 0.25, 0.49, 0.08029, 0.4197, 0.01, 0.25, 0.08029, 0.08029, 0.25, 0.01, 0.4197, 0.08029, 0.49, 0.25, 1.0, 0.5, 1.0, 1.0, 0.875, 1.0, 0.875, 0.5, 0.75, 0.49, 0.9197, 0.4197, 0.99, 0.25, 0.9197, 0.08029, 0.75, 0.01, 0.5803, 0.08029, 0.51, 0.25, 0.5803, 0.4197, 0.375, 0.5, 0.375, 1.0, 0.25, 1.0, 0.25, 0.5, 0.875, 0.5, 0.875, 1.0, 0.75, 1.0, 0.75, 0.5, 0.375, 0.5, 0.375, 1.0, 0.25, 1.0, 0.25, 0.5, 0.5, 0.5, 0.5, 1.0, 0.375, 1.0, 0.375, 0.5, 0.75, 0.5, 0.75, 1.0, 0.625, 1.0, 0.625, 0.5, 0.4197, 0.4197, 0.25, 0.49, 0.08029, 0.4197, 0.01, 0.25, 0.08029, 0.08029, 0.25, 0.01, 0.4197, 0.08029, 0.49, 0.25, 0.625, 0.5, 0.625, 1.0, 0.5, 1.0, 0.5, 0.5, 0.625, 0.5, 0.625, 1.0, 0.5, 1.0, 0.5, 0.5, 0.75, 0.49, 0.9197, 0.4197, 0.99, 0.25, 0.9197, 0.08029, 0.75, 0.01, 0.5803, 0.08029, 0.51, 0.25, 0.5803, 0.4197, 0.75, 0.5, 0.75, 1.0, 0.625, 1.0, 0.625, 0.5, 0.5, 0.5, 0.5, 1.0, 0.375, 1.0, 0.375, 0.5, 0.125, 0.5, 0.125, 1.0, 0.0, 1.0, 0.0, 0.5, 0.875, 0.5, 0.875, 1.0, 0.75, 1.0, 0.75, 0.5, 0.375, 0.5, 0.375, 1.0, 0.25, 1.0, 0.25, 0.5, 0.4197, 0.4197, 0.25, 0.49, 0.08029, 0.4197, 0.01, 0.25, 0.08029, 0.08029, 0.25, 0.01, 0.4197, 0.08029, 0.49, 0.25, 1.0, 0.5, 1.0, 1.0, 0.875, 1.0, 0.875, 0.5, 0.25, 0.5, 0.25, 1.0, 0.125, 1.0, 0.125, 0.5, 0.5, 0.5, 0.5, 1.0, 0.375, 1.0, 0.375, 0.5, 0.25, 0.5, 0.25, 1.0, 0.125, 1.0, 0.125, 0.5, 0.125, 0.5, 0.125, 1.0, 0.0, 1.0, 0.0, 0.5, 0.75, 0.49, 0.9197, 0.4197, 0.99, 0.25, 0.9197, 0.08029, 0.75, 0.01, 0.5803, 0.08029, 0.51, 0.25, 0.5803, 0.4197, 0.75, 0.5, 0.75, 1.0, 0.625, 1.0, 0.625, 0.5, 0.125, 0.5, 0.125, 1.0, 0.0, 1.0, 0.0, 0.5, 0.875, 0.5, 0.875, 1.0, 0.75, 1.0, 0.75, 0.5, 1.0, 0.5, 1.0, 1.0, 0.875, 1.0, 0.875, 0.5, 0.25, 0.5, 0.25, 1.0, 0.125, 1.0, 0.125, 0.5, 0.125, 0.975, 0.0, 0.975, 0.5, 0.975, 0.375, 0.975, 0.125, 0.975, 0.875, 0.975, 0.75, 0.975, 0.25, 0.975, 0.875, 0.975, 0.625, 0.975, 0.5, 0.975, 1.0, 0.975, 0.625, 0.975, 0.375, 0.975, 0.25, 0.975, 0.75, 0.975, 0.375, 0.975, 0.125, 0.975, 0.125, 0.975, 0.375, 0.975, 1.0, 0.975, 0.875, 0.975, 0.875, 0.975, 1.0, 0.975, 0.0, 0.975, 0.5, 0.975, 0.5, 0.975, 0.0, 0.975, 0.125, 0.975, 0.875, 0.975, 0.875, 0.975, 0.125, 0.975, 0.875, 0.975, 0.625, 0.975, 0.625, 0.975, 0.875, 0.975, 0.125, 0.975, 0.0, 0.975, 0.0, 0.975, 0.125, 0.975, 0.25, 0.975, 0.125, 0.975, 0.125, 0.975, 0.25, 0.975, 0.75, 0.975, 0.25, 0.975, 0.25, 0.975, 0.75, 0.975, 0.625, 0.975, 0.375, 0.975, 0.375, 0.975, 0.625, 0.975, 0.5, 0.975, 0.0, 0.975, 0.0, 0.975, 0.5, 0.975, 0.625, 0.975, 0.5, 0.975, 0.5, 0.975, 0.625, 0.975, 0.375, 0.975, 0.25, 0.975, 0.25, 0.975, 0.375, 0.975])
me_cylinder.materials.append(mat_wood)
me_cylinder.materials.append(mat_stone)
me_cylinder.materials.append(mat_metal)
me_cylinder.materials.append(mat_void)
me_cylinder.update()

# ---- objects
ob_cylinder = bpy.data.objects.new('Cylinder', me_cylinder)

# ---- transforms, parenting, visibility, modifiers, constraints
ob_cylinder.location = (0.0, 0.0, 0.0)

# ---- collection membership
col_collection.objects.link(ob_cylinder)

# ---- scene / render settings (as saved in the file)
scene.frame_start = 1; scene.frame_end = 250; scene.frame_set(1)
scene.render.engine = 'BLENDER_EEVEE_NEXT'
scene.cycles.sampling_pattern = 'TABULATED_SOBOL'
scene.cycles.use_light_tree = False
scene.view_settings.view_transform = 'Filmic'
bpy.context.view_layer.update()

# ---- added for rendering (the .blend has no active camera and no usable light): camera, sun
cam_auto = bpy.data.cameras.new('AutoCamera')
cam_auto.lens = 50.0
cam_auto.sensor_width = 36.0
cam_auto.clip_end = 1000.0
ob_auto_camera = bpy.data.objects.new('AutoCamera', cam_auto)
scene.collection.objects.link(ob_auto_camera)
ob_auto_camera.location = (20.6524, -24.7829, 23.7719)
ob_auto_camera.rotation_euler = (1.09748, -7.21219e-08, 0.694738)
scene.camera = ob_auto_camera
light_auto_sun = bpy.data.lights.new('AutoSun', 'SUN')
light_auto_sun.energy = 3.0
light_auto_sun.angle = 0.0523599
ob_auto_sun = bpy.data.objects.new('AutoSun', light_auto_sun)
scene.collection.objects.link(ob_auto_sun)
ob_auto_sun.rotation_euler = (0.872665, 0.174533, 0.523599)
bpy.context.view_layer.update()
